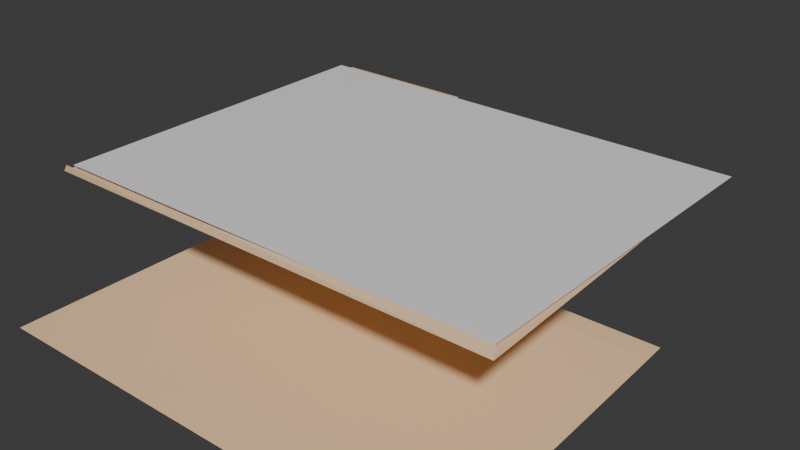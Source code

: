 # Source: File.blend  (saved by Blender 4.5.88; exported with 4.5.12 LTS)
import bpy
from mathutils import Matrix  # noqa: F401  (used for matrix-valued properties, if any)

bpy.ops.wm.read_factory_settings(use_empty=True)
scene = bpy.context.scene
scene.name = 'Scene'

# ---- collections
col_collection_1 = bpy.data.collections.new('Collection 1'); scene.collection.children.link(col_collection_1)

# ---- materials (node trees are filled in below, after node groups)
mat_material_001 = bpy.data.materials.new('Material.001')
mat_material_003 = bpy.data.materials.new('Material.003')
mat_material_002 = bpy.data.materials.new('Material.002')

# ---- material node trees
mat_material_001.use_nodes = True; mat_material_001.node_tree.nodes.clear()
_N = mat_material_001.node_tree.nodes; _L = mat_material_001.node_tree.links
n0 = _N.new('ShaderNodeBsdfPrincipled'); n0.name = 'Principled BSDF'; n0.location = (-277, 535)
n0.inputs[0].default_value = (0.9473, 0.6654, 0.4125, 1.0)
n1 = _N.new('ShaderNodeOutputMaterial'); n1.name = 'Material Output'; n1.location = (255, 556)
_L.new(n0.outputs[0], n1.inputs[0])
n1.is_active_output = True
mat_material_003.use_nodes = True; mat_material_003.node_tree.nodes.clear()
_N = mat_material_003.node_tree.nodes; _L = mat_material_003.node_tree.links
n0 = _N.new('ShaderNodeBsdfPrincipled'); n0.name = 'Principled BSDF.001'; n0.location = (-457, 169)
n0.inputs[0].default_value = (0.956, 0.6796, 0.4072, 1.0)
n1 = _N.new('ShaderNodeOutputMaterial'); n1.name = 'Material Output.001'; n1.location = (-57, 169)
_L.new(n0.outputs[0], n1.inputs[0])
n1.is_active_output = True
mat_material_002.use_nodes = True; mat_material_002.node_tree.nodes.clear()
_N = mat_material_002.node_tree.nodes; _L = mat_material_002.node_tree.links
n0 = _N.new('ShaderNodeBsdfPrincipled'); n0.name = 'Principled BSDF'; n0.location = (-200, 100)
n0.inputs[0].default_value = (0.8714, 0.8388, 0.855, 1.0)
n1 = _N.new('ShaderNodeOutputMaterial'); n1.name = 'Material Output'; n1.location = (200, 100)
_L.new(n0.outputs[0], n1.inputs[0])
n1.is_active_output = True

# ---- world
world_world = bpy.data.worlds.new('World'); scene.world = world_world
world_world.use_nodes = True; world_world.node_tree.nodes.clear()
_N = world_world.node_tree.nodes; _L = world_world.node_tree.links
n0 = _N.new('ShaderNodeOutputWorld'); n0.name = 'World Output'; n0.location = (200, 100)
n1 = _N.new('ShaderNodeBackground'); n1.name = 'Background'; n1.location = (-200, 100)
n1.inputs[0].default_value = (0.05088, 0.05088, 0.05088, 1.0)
_L.new(n1.outputs[0], n0.inputs[0])
n0.is_active_output = True
world_world.color = (0.05088, 0.05088, 0.05088)
world_world.sun_shadow_jitter_overblur = 0.0

# ---- meshes
me_plane_005 = bpy.data.meshes.new('Plane.005')
me_plane_005.from_pydata([(-1.793, -1.579, 1.057), (1.796, -1.552, 1.081), (-0.5446, -1.57, 1.065), (-1.835, -1.574, 1.0), (1.794, -1.574, 1.0), (-1.814, 1.115, 1.0), (1.7, 1.115, 1.0), (-0.5479, -1.574, 1.0), (-0.6013, 1.115, 1.0), (-1.762, 1.313, 1.0), (-0.6117, 1.313, 1.0), (-1.835, -1.574, 1.0), (1.794, -1.574, 1.0), (-0.5479, -1.574, 1.0), (-1.835, -1.574, 1.0), (1.794, -1.574, 1.0), (-0.5479, -1.574, 1.0), (-1.793, -1.57, 1.083), (1.796, -1.546, 1.056), (-1.815, 0.9281, 1.077), (-0.5446, -1.562, 1.074), (-0.5828, 0.9294, 1.073), (-1.815, 0.9281, 1.077), (-0.5828, 0.9294, 1.073), (-0.5942, 1.116, 1.064), (-0.5942, 1.116, 1.064), (-1.793, -1.57, 1.083), (1.796, -1.546, 1.056), (-0.5446, -1.562, 1.074), (-1.793, -1.57, 1.083), (1.796, -1.546, 1.056), (-0.5446, -1.562, 1.074), (-1.793, -1.57, 1.083), (1.796, -1.546, 1.056), (-0.5446, -1.562, 1.074)], [(16, 13), (11, 14), (15, 12), (34, 31), (29, 32), (33, 30)], [(7, 4, 6, 8), (3, 7, 8, 5), (5, 8, 10, 9), (7, 3, 11, 13), (4, 7, 13, 12), (19, 21, 23, 22), (23, 21, 24, 25), (20, 17, 26, 28), (18, 20, 28, 27), (28, 26, 29, 31), (27, 28, 31, 30), (12, 13, 2, 1), (13, 11, 0, 2)])
me_plane_005.polygons.foreach_set('material_index', [0, 0, 0, 0, 0, 1, 1, 1, 1, 1, 1, 1, 1])
_uv = me_plane_005.uv_layers.new(name='UVMap')
_uv.uv.foreach_set('vector', [0.3452, 0.0, 1.0, 0.0, 1.0, 1.0, 0.3452, 1.0, 0.0, 0.0, 0.3452, 0.0, 0.3452, 1.0, 0.0, 1.0, 0.0, 1.0, 0.3452, 1.0, 0.3452, 1.0, 0.0, 1.0, 0.3452, 0.0, 0.0, 0.0, 0.0, 0.0, 0.3452, 0.0, 1.0, 0.0, 0.3452, 0.0, 0.3452, 0.0, 1.0, 0.0, 0.0, 1.0, 0.348, 1.0, 0.348, 1.0, 0.0, 1.0, 0.348, 1.0, 0.348, 1.0, 0.348, 1.0, 0.348, 1.0, 0.348, 0.0, 0.0, 0.0, 0.0, 0.0, 0.348, 0.0, 1.0, 0.0, 0.348, 0.0, 0.348, 0.0, 1.0, 0.0, 0.348, 0.0, 0.0, 0.0, 0.0, 0.0, 0.348, 0.0, 1.0, 0.0, 0.348, 0.0, 0.348, 0.0, 1.0, 0.0, 1.0, 0.0, 0.3452, 0.0, 0.348, 0.0, 1.0, 0.0, 0.3452, 0.0, 0.0, 0.0, 0.0, 0.0, 0.348, 0.0])
me_plane_005.materials.append(mat_material_001)
me_plane_005.materials.append(mat_material_003)
me_plane_005.update()
me_plane_001 = bpy.data.meshes.new('Plane.001')
me_plane_001.from_pydata([], [], [])
_uv = me_plane_001.uv_layers.new(name='UVMap')
_uv.uv.foreach_set('vector', [])
me_plane_001.materials.append(mat_material_002)
me_plane_001.update()
me_plane_002 = bpy.data.meshes.new('Plane.002')
me_plane_002.from_pydata([(-1.783, -1.532, 1.044), (1.752, -1.522, 1.044), (-1.783, 1.199, 1.044), (1.783, 1.188, 1.044)], [], [(0, 1, 3, 2)])
_uv = me_plane_002.uv_layers.new(name='UVMap')
_uv.uv.foreach_set('vector', [0.0, 0.0, 1.0, 0.0, 1.0, 1.0, 0.0, 1.0])
me_plane_002.materials.append(mat_material_002)
me_plane_002.update()
me_plane_004 = bpy.data.meshes.new('Plane.004')
me_plane_004.from_pydata([(-1.793, -1.583, 1.081), (1.796, -1.558, 1.055), (-1.815, 0.9109, 1.217), (1.726, 0.9152, 1.206), (-0.5446, -1.575, 1.072), (-0.5828, 0.9124, 1.213), (-1.813, 0.7095, 1.206), (1.732, 0.7155, 1.194), (-0.5797, 0.7116, 1.202), (1.714, 1.102, 1.208), (-0.5942, 1.099, 1.215)], [], [(8, 7, 3, 5), (6, 8, 5, 2), (0, 4, 8, 6), (4, 1, 7, 8), (5, 3, 9, 10)])
me_plane_004.polygons.foreach_set('material_index', [1, 1, 1, 1, 1])
_uv = me_plane_004.uv_layers.new(name='UVMap')
_uv.uv.foreach_set('vector', [0.348, 0.9193, 1.0, 0.9193, 1.0, 1.0, 0.348, 1.0, 0.0, 0.9193, 0.348, 0.9193, 0.348, 1.0, 0.0, 1.0, 0.0, 0.0, 0.348, 0.0, 0.348, 0.9193, 0.0, 0.9193, 0.348, 0.0, 1.0, 0.0, 1.0, 0.9193, 0.348, 0.9193, 0.348, 1.0, 1.0, 1.0, 1.0, 1.0, 0.348, 1.0])
me_plane_004.materials.append(mat_material_001)
me_plane_004.materials.append(mat_material_003)
me_plane_004.update()
arm_armature_001 = bpy.data.armatures.new('Armature.001')  # bones are not reproduced

# ---- objects
ob_armature = bpy.data.objects.new('Armature', arm_armature_001)
ob_plane_004 = bpy.data.objects.new('Plane.004', me_plane_005)
ob_plane_001 = bpy.data.objects.new('Plane.001', me_plane_001)
ob_plane_003 = bpy.data.objects.new('Plane.003', me_plane_002)
ob_plane_002 = bpy.data.objects.new('Plane.002', me_plane_004)

# ---- transforms, parenting, visibility, modifiers, constraints
ob_armature.location = (0.0, 0.0, 0.0)
ob_armature.show_in_front = True
ob_plane_004.location = (0.0, 0.0, 0.0)
ob_plane_001.parent = ob_plane_004
ob_plane_001.location = (0.0, 0.0, 0.0)
ob_plane_003.parent = ob_plane_004
ob_plane_003.location = (0.0, 0.0, 0.0)
ob_plane_002.parent = ob_armature
ob_plane_002.matrix_parent_inverse = Matrix(((1.0, 1.245e-16, -1.102e-16, 3.133e-16), (-1.171e-16, 0.9979, 0.06455, -0.6198), (1.18e-16, -0.06455, 0.9979, -1.17), (-0.0, -0.0, -0.0, 1.0)))
ob_plane_002.location = (0.0, 0.0, 0.0)

# ---- collection membership
col_collection_1.objects.link(ob_armature)
col_collection_1.objects.link(ob_plane_004)
col_collection_1.objects.link(ob_plane_001)
col_collection_1.objects.link(ob_plane_003)
col_collection_1.objects.link(ob_plane_002)

# ---- scene / render settings (as saved in the file)
scene.frame_start = 1; scene.frame_end = 250; scene.frame_set(-1)
scene.render.engine = 'BLENDER_EEVEE_NEXT'
bpy.context.view_layer.update()

# ---- added for rendering (the .blend has no active camera and no usable light): camera, sun
cam_auto = bpy.data.cameras.new('AutoCamera')
cam_auto.lens = 50.0
cam_auto.sensor_width = 36.0
cam_auto.clip_end = 1000.0
ob_auto_camera = bpy.data.objects.new('AutoCamera', cam_auto)
scene.collection.objects.link(ob_auto_camera)
ob_auto_camera.location = (4.42292, -5.4663, 4.16258)
ob_auto_camera.rotation_euler = (1.09748, -7.21219e-08, 0.694738)
scene.camera = ob_auto_camera
light_auto_sun = bpy.data.lights.new('AutoSun', 'SUN')
light_auto_sun.energy = 3.0
light_auto_sun.angle = 0.0523599
ob_auto_sun = bpy.data.objects.new('AutoSun', light_auto_sun)
scene.collection.objects.link(ob_auto_sun)
ob_auto_sun.rotation_euler = (0.872665, 0.174533, 0.523599)
bpy.context.view_layer.update()
